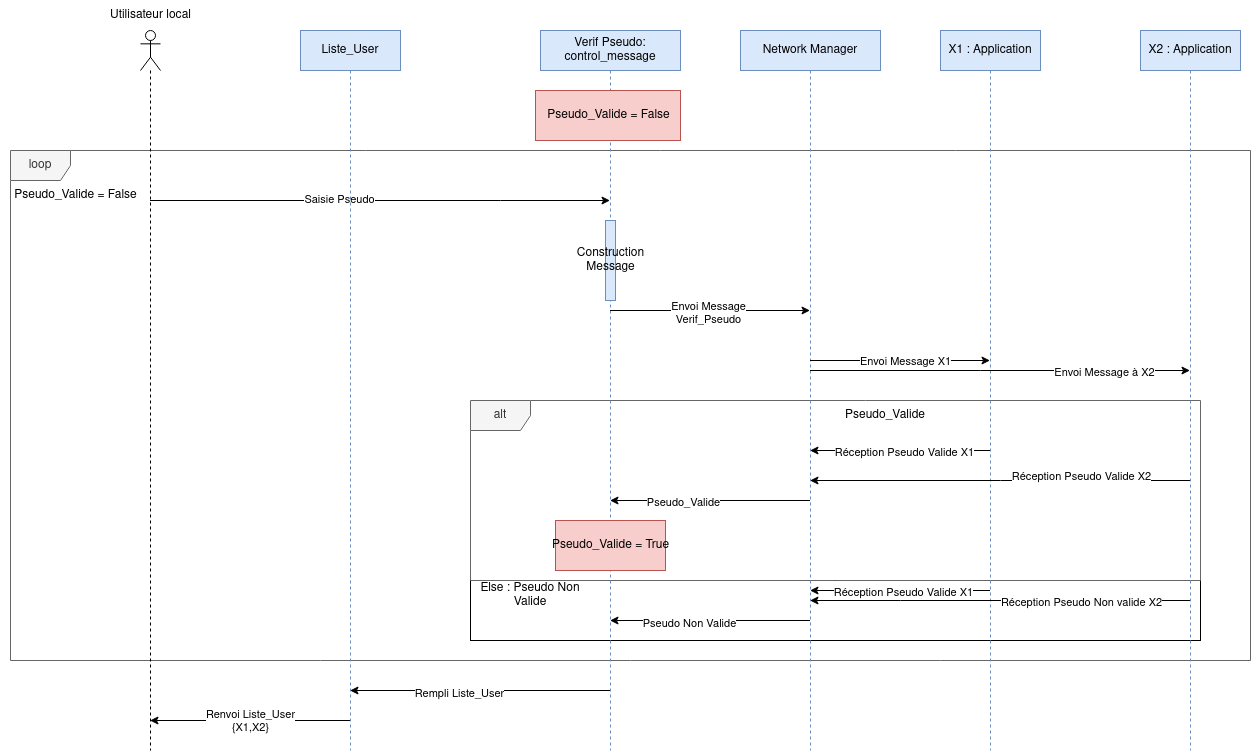

The diagram above was exported from draw.io. Its source (the exported page's mxGraphModel, read from the mxfile embedded in the PNG):
<mxGraphModel dx="2249" dy="737" grid="1" gridSize="10" guides="1" tooltips="1" connect="1" arrows="1" fold="1" page="1" pageScale="1" pageWidth="827" pageHeight="1169" math="0" shadow="0">
  <root>
    <mxCell id="0" />
    <mxCell id="1" parent="0" />
    <mxCell id="PvaId6gYCJht7HgRSmRH-29" value="" style="rounded=0;whiteSpace=wrap;html=1;fillColor=none;" parent="1" vertex="1">
      <mxGeometry x="200" y="630" width="730" height="60" as="geometry" />
    </mxCell>
    <mxCell id="PvaId6gYCJht7HgRSmRH-12" value="loop" style="shape=umlFrame;whiteSpace=wrap;html=1;fillColor=#f5f5f5;fontColor=#333333;strokeColor=#666666;" parent="1" vertex="1">
      <mxGeometry x="-260" y="200" width="1240" height="510" as="geometry" />
    </mxCell>
    <mxCell id="PvaId6gYCJht7HgRSmRH-28" value="alt" style="shape=umlFrame;whiteSpace=wrap;html=1;fillColor=#f5f5f5;fontColor=#333333;strokeColor=#666666;" parent="1" vertex="1">
      <mxGeometry x="200" y="450" width="730" height="180" as="geometry" />
    </mxCell>
    <mxCell id="PvaId6gYCJht7HgRSmRH-7" value="Network Manager" style="shape=umlLifeline;perimeter=lifelinePerimeter;whiteSpace=wrap;html=1;container=1;collapsible=0;recursiveResize=0;outlineConnect=0;fillColor=#dae8fc;strokeColor=#6c8ebf;" parent="1" vertex="1">
      <mxGeometry x="470" y="80" width="140" height="720" as="geometry" />
    </mxCell>
    <mxCell id="PvaId6gYCJht7HgRSmRH-2" value="" style="shape=umlLifeline;participant=umlActor;perimeter=lifelinePerimeter;whiteSpace=wrap;html=1;container=1;collapsible=0;recursiveResize=0;verticalAlign=top;spacingTop=36;outlineConnect=0;" parent="1" vertex="1">
      <mxGeometry x="-130" y="80" width="20" height="720" as="geometry" />
    </mxCell>
    <mxCell id="PvaId6gYCJht7HgRSmRH-3" value="Utilisateur local" style="text;html=1;align=center;verticalAlign=middle;resizable=0;points=[];autosize=1;strokeColor=none;fillColor=none;" parent="1" vertex="1">
      <mxGeometry x="-170" y="50" width="100" height="30" as="geometry" />
    </mxCell>
    <mxCell id="PvaId6gYCJht7HgRSmRH-6" value="Verif Pseudo:&lt;br&gt;control_message" style="shape=umlLifeline;perimeter=lifelinePerimeter;whiteSpace=wrap;html=1;container=1;collapsible=0;recursiveResize=0;outlineConnect=0;fillColor=#dae8fc;strokeColor=#6c8ebf;" parent="1" vertex="1">
      <mxGeometry x="270" y="80" width="140" height="720" as="geometry" />
    </mxCell>
    <mxCell id="PvaId6gYCJht7HgRSmRH-13" value="Pseudo_Valide = False" style="html=1;fillColor=#f8cecc;strokeColor=#b85450;" parent="PvaId6gYCJht7HgRSmRH-6" vertex="1">
      <mxGeometry x="-5" y="60" width="145" height="50" as="geometry" />
    </mxCell>
    <mxCell id="PvaId6gYCJht7HgRSmRH-16" value="Construction&lt;br&gt;Message" style="html=1;points=[];perimeter=orthogonalPerimeter;fillColor=#dae8fc;strokeColor=#6c8ebf;" parent="PvaId6gYCJht7HgRSmRH-6" vertex="1">
      <mxGeometry x="65" y="190" width="10" height="80" as="geometry" />
    </mxCell>
    <mxCell id="PvaId6gYCJht7HgRSmRH-8" value="X1 : Application" style="shape=umlLifeline;perimeter=lifelinePerimeter;whiteSpace=wrap;html=1;container=1;collapsible=0;recursiveResize=0;outlineConnect=0;fillColor=#dae8fc;strokeColor=#6c8ebf;" parent="1" vertex="1">
      <mxGeometry x="670" y="80" width="100" height="720" as="geometry" />
    </mxCell>
    <mxCell id="PvaId6gYCJht7HgRSmRH-9" value="X2 : Application" style="shape=umlLifeline;perimeter=lifelinePerimeter;whiteSpace=wrap;html=1;container=1;collapsible=0;recursiveResize=0;outlineConnect=0;fillColor=#dae8fc;strokeColor=#6c8ebf;" parent="1" vertex="1">
      <mxGeometry x="870" y="80" width="100" height="720" as="geometry" />
    </mxCell>
    <mxCell id="PvaId6gYCJht7HgRSmRH-10" value="" style="endArrow=classic;html=1;rounded=0;" parent="1" source="PvaId6gYCJht7HgRSmRH-2" target="PvaId6gYCJht7HgRSmRH-6" edge="1">
      <mxGeometry width="50" height="50" relative="1" as="geometry">
        <mxPoint x="460" y="280" as="sourcePoint" />
        <mxPoint x="510" y="230" as="targetPoint" />
        <Array as="points">
          <mxPoint x="230" y="250" />
        </Array>
      </mxGeometry>
    </mxCell>
    <mxCell id="PvaId6gYCJht7HgRSmRH-11" value="Saisie Pseudo" style="edgeLabel;html=1;align=center;verticalAlign=middle;resizable=0;points=[];" parent="PvaId6gYCJht7HgRSmRH-10" connectable="0" vertex="1">
      <mxGeometry x="-0.179" y="2" relative="1" as="geometry">
        <mxPoint as="offset" />
      </mxGeometry>
    </mxCell>
    <mxCell id="PvaId6gYCJht7HgRSmRH-14" value="Pseudo_Valide = False" style="text;html=1;align=center;verticalAlign=middle;resizable=0;points=[];autosize=1;strokeColor=none;fillColor=none;" parent="1" vertex="1">
      <mxGeometry x="-270" y="230" width="150" height="30" as="geometry" />
    </mxCell>
    <mxCell id="PvaId6gYCJht7HgRSmRH-17" value="" style="endArrow=classic;html=1;rounded=0;" parent="1" source="PvaId6gYCJht7HgRSmRH-6" target="PvaId6gYCJht7HgRSmRH-7" edge="1">
      <mxGeometry width="50" height="50" relative="1" as="geometry">
        <mxPoint x="210" y="390" as="sourcePoint" />
        <mxPoint x="260" y="340" as="targetPoint" />
        <Array as="points">
          <mxPoint x="420" y="360" />
        </Array>
      </mxGeometry>
    </mxCell>
    <mxCell id="PvaId6gYCJht7HgRSmRH-18" value="Envoi Message&lt;br&gt;Verif_Pseudo" style="edgeLabel;html=1;align=center;verticalAlign=middle;resizable=0;points=[];" parent="PvaId6gYCJht7HgRSmRH-17" connectable="0" vertex="1">
      <mxGeometry x="-0.3322" y="-2" relative="1" as="geometry">
        <mxPoint x="31" as="offset" />
      </mxGeometry>
    </mxCell>
    <mxCell id="PvaId6gYCJht7HgRSmRH-19" value="" style="endArrow=classic;html=1;rounded=0;" parent="1" source="PvaId6gYCJht7HgRSmRH-7" target="PvaId6gYCJht7HgRSmRH-8" edge="1">
      <mxGeometry width="50" height="50" relative="1" as="geometry">
        <mxPoint x="420" y="410" as="sourcePoint" />
        <mxPoint x="470" y="360" as="targetPoint" />
        <Array as="points">
          <mxPoint x="610" y="410" />
        </Array>
      </mxGeometry>
    </mxCell>
    <mxCell id="PvaId6gYCJht7HgRSmRH-20" value="Envoi Message X1" style="edgeLabel;html=1;align=center;verticalAlign=middle;resizable=0;points=[];" parent="PvaId6gYCJht7HgRSmRH-19" connectable="0" vertex="1">
      <mxGeometry x="-0.407" relative="1" as="geometry">
        <mxPoint x="42" as="offset" />
      </mxGeometry>
    </mxCell>
    <mxCell id="PvaId6gYCJht7HgRSmRH-21" value="" style="endArrow=classic;html=1;rounded=0;" parent="1" source="PvaId6gYCJht7HgRSmRH-7" target="PvaId6gYCJht7HgRSmRH-9" edge="1">
      <mxGeometry width="50" height="50" relative="1" as="geometry">
        <mxPoint x="420" y="410" as="sourcePoint" />
        <mxPoint x="470" y="360" as="targetPoint" />
        <Array as="points">
          <mxPoint x="710" y="420" />
        </Array>
      </mxGeometry>
    </mxCell>
    <mxCell id="PvaId6gYCJht7HgRSmRH-22" value="Envoi Message à X2" style="edgeLabel;html=1;align=center;verticalAlign=middle;resizable=0;points=[];" parent="PvaId6gYCJht7HgRSmRH-21" connectable="0" vertex="1">
      <mxGeometry x="-0.2635" y="-1" relative="1" as="geometry">
        <mxPoint x="154" as="offset" />
      </mxGeometry>
    </mxCell>
    <mxCell id="PvaId6gYCJht7HgRSmRH-24" value="" style="endArrow=classic;html=1;rounded=0;" parent="1" source="PvaId6gYCJht7HgRSmRH-8" target="PvaId6gYCJht7HgRSmRH-7" edge="1">
      <mxGeometry width="50" height="50" relative="1" as="geometry">
        <mxPoint x="540" y="510" as="sourcePoint" />
        <mxPoint x="590" y="460" as="targetPoint" />
        <Array as="points">
          <mxPoint x="620" y="500" />
        </Array>
      </mxGeometry>
    </mxCell>
    <mxCell id="PvaId6gYCJht7HgRSmRH-25" value="Réception Pseudo Valide X1" style="edgeLabel;html=1;align=center;verticalAlign=middle;resizable=0;points=[];" parent="PvaId6gYCJht7HgRSmRH-24" connectable="0" vertex="1">
      <mxGeometry x="0.265" y="1" relative="1" as="geometry">
        <mxPoint x="28" as="offset" />
      </mxGeometry>
    </mxCell>
    <mxCell id="PvaId6gYCJht7HgRSmRH-31" value="Pseudo_Valide" style="text;html=1;strokeColor=none;fillColor=none;align=center;verticalAlign=middle;whiteSpace=wrap;rounded=0;" parent="1" vertex="1">
      <mxGeometry x="570" y="450" width="90" height="30" as="geometry" />
    </mxCell>
    <mxCell id="PvaId6gYCJht7HgRSmRH-32" value="Else : Pseudo Non Valide" style="text;html=1;strokeColor=none;fillColor=none;align=center;verticalAlign=middle;whiteSpace=wrap;rounded=0;" parent="1" vertex="1">
      <mxGeometry x="200" y="630" width="120" height="30" as="geometry" />
    </mxCell>
    <mxCell id="PvaId6gYCJht7HgRSmRH-33" value="" style="endArrow=classic;html=1;rounded=0;" parent="1" source="PvaId6gYCJht7HgRSmRH-9" target="PvaId6gYCJht7HgRSmRH-7" edge="1">
      <mxGeometry width="50" height="50" relative="1" as="geometry">
        <mxPoint x="540" y="430" as="sourcePoint" />
        <mxPoint x="590" y="380" as="targetPoint" />
        <Array as="points">
          <mxPoint x="730" y="530" />
        </Array>
      </mxGeometry>
    </mxCell>
    <mxCell id="PvaId6gYCJht7HgRSmRH-34" value="Réception Pseudo Valide X2" style="edgeLabel;html=1;align=center;verticalAlign=middle;resizable=0;points=[];" parent="PvaId6gYCJht7HgRSmRH-33" connectable="0" vertex="1">
      <mxGeometry x="0.3241" y="2" relative="1" as="geometry">
        <mxPoint x="143" y="-7" as="offset" />
      </mxGeometry>
    </mxCell>
    <mxCell id="PvaId6gYCJht7HgRSmRH-36" value="" style="endArrow=classic;html=1;rounded=0;" parent="1" source="PvaId6gYCJht7HgRSmRH-8" target="PvaId6gYCJht7HgRSmRH-7" edge="1">
      <mxGeometry width="50" height="50" relative="1" as="geometry">
        <mxPoint x="540" y="630" as="sourcePoint" />
        <mxPoint x="590" y="580" as="targetPoint" />
        <Array as="points">
          <mxPoint x="620" y="640" />
        </Array>
      </mxGeometry>
    </mxCell>
    <mxCell id="PvaId6gYCJht7HgRSmRH-37" value="Réception Pseudo Valide X1" style="edgeLabel;html=1;align=center;verticalAlign=middle;resizable=0;points=[];" parent="PvaId6gYCJht7HgRSmRH-36" connectable="0" vertex="1">
      <mxGeometry x="-0.0278" y="1" relative="1" as="geometry">
        <mxPoint as="offset" />
      </mxGeometry>
    </mxCell>
    <mxCell id="PvaId6gYCJht7HgRSmRH-35" value="Pseudo_Valide = True" style="html=1;fillColor=#f8cecc;strokeColor=#b85450;" parent="1" vertex="1">
      <mxGeometry x="285" y="570" width="110" height="50" as="geometry" />
    </mxCell>
    <mxCell id="PvaId6gYCJht7HgRSmRH-44" value="" style="endArrow=classic;html=1;rounded=0;" parent="1" source="PvaId6gYCJht7HgRSmRH-9" target="PvaId6gYCJht7HgRSmRH-7" edge="1">
      <mxGeometry width="50" height="50" relative="1" as="geometry">
        <mxPoint x="729.5" y="650" as="sourcePoint" />
        <mxPoint x="549.5" y="650" as="targetPoint" />
        <Array as="points">
          <mxPoint x="630" y="650" />
        </Array>
      </mxGeometry>
    </mxCell>
    <mxCell id="PvaId6gYCJht7HgRSmRH-45" value="Réception Pseudo Non valide X2" style="edgeLabel;html=1;align=center;verticalAlign=middle;resizable=0;points=[];" parent="PvaId6gYCJht7HgRSmRH-44" connectable="0" vertex="1">
      <mxGeometry x="-0.0278" y="1" relative="1" as="geometry">
        <mxPoint x="76" as="offset" />
      </mxGeometry>
    </mxCell>
    <mxCell id="PvaId6gYCJht7HgRSmRH-48" value="" style="endArrow=classic;html=1;rounded=0;" parent="1" source="PvaId6gYCJht7HgRSmRH-7" target="PvaId6gYCJht7HgRSmRH-6" edge="1">
      <mxGeometry width="50" height="50" relative="1" as="geometry">
        <mxPoint x="420" y="620" as="sourcePoint" />
        <mxPoint x="470" y="570" as="targetPoint" />
        <Array as="points">
          <mxPoint x="450" y="670" />
        </Array>
      </mxGeometry>
    </mxCell>
    <mxCell id="PvaId6gYCJht7HgRSmRH-49" value="Pseudo Non Valide" style="edgeLabel;html=1;align=center;verticalAlign=middle;resizable=0;points=[];" parent="PvaId6gYCJht7HgRSmRH-48" connectable="0" vertex="1">
      <mxGeometry x="0.209" y="2" relative="1" as="geometry">
        <mxPoint as="offset" />
      </mxGeometry>
    </mxCell>
    <mxCell id="PvaId6gYCJht7HgRSmRH-50" value="" style="endArrow=classic;html=1;rounded=0;" parent="1" source="PvaId6gYCJht7HgRSmRH-7" target="PvaId6gYCJht7HgRSmRH-6" edge="1">
      <mxGeometry width="50" height="50" relative="1" as="geometry">
        <mxPoint x="420" y="620" as="sourcePoint" />
        <mxPoint x="470" y="570" as="targetPoint" />
        <Array as="points">
          <mxPoint x="440" y="550" />
        </Array>
      </mxGeometry>
    </mxCell>
    <mxCell id="PvaId6gYCJht7HgRSmRH-51" value="Pseudo_Valide" style="edgeLabel;html=1;align=center;verticalAlign=middle;resizable=0;points=[];" parent="PvaId6gYCJht7HgRSmRH-50" connectable="0" vertex="1">
      <mxGeometry x="0.269" y="1" relative="1" as="geometry">
        <mxPoint as="offset" />
      </mxGeometry>
    </mxCell>
    <mxCell id="PvaId6gYCJht7HgRSmRH-52" value="" style="endArrow=classic;html=1;rounded=0;" parent="1" source="PvaId6gYCJht7HgRSmRH-6" target="PvaId6gYCJht7HgRSmRH-53" edge="1">
      <mxGeometry width="50" height="50" relative="1" as="geometry">
        <mxPoint x="500" y="630" as="sourcePoint" />
        <mxPoint x="550" y="580" as="targetPoint" />
        <Array as="points">
          <mxPoint x="220" y="740" />
        </Array>
      </mxGeometry>
    </mxCell>
    <mxCell id="PvaId6gYCJht7HgRSmRH-54" value="Rempli Liste_User" style="edgeLabel;html=1;align=center;verticalAlign=middle;resizable=0;points=[];" parent="PvaId6gYCJht7HgRSmRH-52" connectable="0" vertex="1">
      <mxGeometry x="0.1654" y="2" relative="1" as="geometry">
        <mxPoint x="1" as="offset" />
      </mxGeometry>
    </mxCell>
    <mxCell id="PvaId6gYCJht7HgRSmRH-53" value="Liste_User" style="shape=umlLifeline;perimeter=lifelinePerimeter;whiteSpace=wrap;html=1;container=1;collapsible=0;recursiveResize=0;outlineConnect=0;fillColor=#dae8fc;strokeColor=#6c8ebf;" parent="1" vertex="1">
      <mxGeometry x="30" y="80" width="100" height="720" as="geometry" />
    </mxCell>
    <mxCell id="PvaId6gYCJht7HgRSmRH-55" value="" style="endArrow=classic;html=1;rounded=0;" parent="1" source="PvaId6gYCJht7HgRSmRH-53" target="PvaId6gYCJht7HgRSmRH-2" edge="1">
      <mxGeometry width="50" height="50" relative="1" as="geometry">
        <mxPoint x="170" y="820" as="sourcePoint" />
        <mxPoint x="220" y="770" as="targetPoint" />
        <Array as="points">
          <mxPoint x="10" y="770" />
        </Array>
      </mxGeometry>
    </mxCell>
    <mxCell id="PvaId6gYCJht7HgRSmRH-56" value="Renvoi Liste_User&lt;br&gt;{X1,X2}" style="edgeLabel;html=1;align=center;verticalAlign=middle;resizable=0;points=[];" parent="PvaId6gYCJht7HgRSmRH-55" connectable="0" vertex="1">
      <mxGeometry x="0.005" relative="1" as="geometry">
        <mxPoint as="offset" />
      </mxGeometry>
    </mxCell>
  </root>
</mxGraphModel>